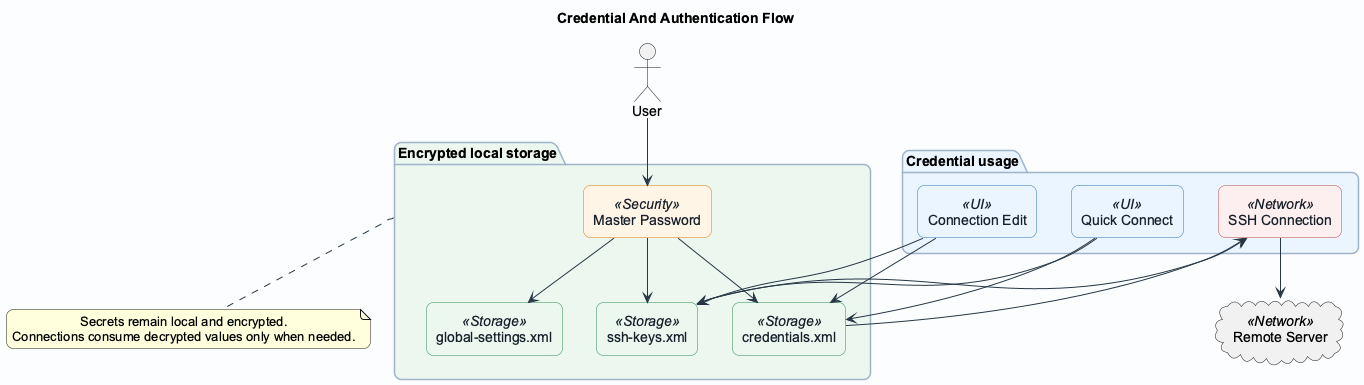

The diagram above was rendered by PlantUML. Its source (embedded in the PNG):
@startuml
title Credential And Authentication Flow

skinparam backgroundColor #FBFDFF
skinparam shadowing false
skinparam roundcorner 14
skinparam componentStyle rectangle
skinparam defaultFontName "Arial"
skinparam defaultTextAlignment center
skinparam ArrowColor #273746
skinparam packageBorderColor #9FB2C8
skinparam packageBackgroundColor #F7FAFE
skinparam component {
  BackgroundColor #FFFFFF
  BorderColor #34495E
  FontColor #17202A
}
skinparam component<<Security>> {
  BackgroundColor #FFF4E6
  BorderColor #D97904
}
skinparam component<<Storage>> {
  BackgroundColor #EAF7EF
  BorderColor #2E8B57
}
skinparam component<<UI>> {
  BackgroundColor #EAF4FF
  BorderColor #2F74B5
}
skinparam component<<Network>> {
  BackgroundColor #FDEEEF
  BorderColor #B94A48
}

actor "User" as User

package "Encrypted local storage" as Storage #EAF7EF {
  component "Master Password" as Master <<Security>>
  component "credentials.xml" as CredStore <<Storage>>
  component "ssh-keys.xml" as KeyStore <<Storage>>
  component "global-settings.xml" as GlobalSettings <<Storage>>
}

package "Credential usage" as Usage #EAF4FF {
  component "Connection Edit" as ConnEdit <<UI>>
  component "Quick Connect" as QuickConnect <<UI>>
  component "SSH Connection" as SshConnection <<Network>>
}

cloud "Remote Server" as Server <<Network>>

User --> Master
Master --> CredStore
Master --> KeyStore
Master --> GlobalSettings
ConnEdit --> CredStore
ConnEdit --> KeyStore
QuickConnect --> CredStore
QuickConnect --> KeyStore
CredStore --> SshConnection
KeyStore --> SshConnection
SshConnection --> Server

note bottom of Storage
  Secrets remain local and encrypted.
  Connections consume decrypted values only when needed.
end note
@enduml